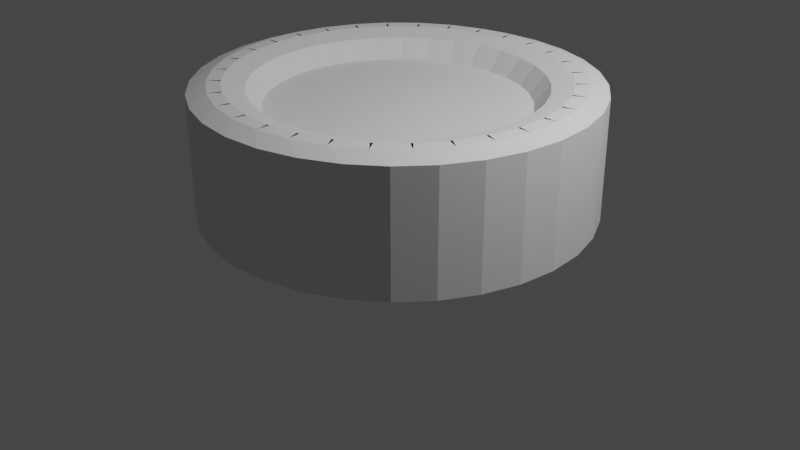 # Source: Monetka.blend  (saved by Blender 3.4.6; exported with 4.5.12 LTS)
import bpy
from mathutils import Matrix  # noqa: F401  (used for matrix-valued properties, if any)

bpy.ops.wm.read_factory_settings(use_empty=True)
scene = bpy.context.scene
scene.name = 'Scene'

# ---- collections
col_collection = bpy.data.collections.new('Collection'); scene.collection.children.link(col_collection)

# ---- world
world_world = bpy.data.worlds.new('World'); scene.world = world_world
world_world.use_nodes = True; world_world.node_tree.nodes.clear()
_N = world_world.node_tree.nodes; _L = world_world.node_tree.links
n0 = _N.new('ShaderNodeOutputWorld'); n0.name = 'World Output'; n0.location = (300, 300)
n1 = _N.new('ShaderNodeBackground'); n1.name = 'Background'; n1.location = (10, 300)
n1.inputs[0].default_value = (0.05088, 0.05088, 0.05088, 1.0)
_L.new(n1.outputs[0], n0.inputs[0])
n0.is_active_output = True
world_world.color = (0.05088, 0.05088, 0.05088)
world_world.use_sun_shadow = False
world_world.sun_shadow_jitter_overblur = 0.0

# ---- cameras
cam_camera = bpy.data.cameras.new('Camera')
cam_camera.clip_end = 100.0
cam_camera.ortho_scale = 7.314

# ---- lights
light_light = bpy.data.lights.new('Light', 'POINT')
light_light.transmission_factor = 0.0
light_light.energy = 1000.0
light_light.shadow_soft_size = 0.1
light_light.shadow_maximum_resolution = 0.006
light_light.use_absolute_resolution = True

# ---- meshes
me_x = bpy.data.meshes.new('Цилиндр')
me_x.from_pydata([(-1.172e-08, 1.308, 1.291), (0.2553, 1.283, 1.291), (0.5007, 1.209, 1.291), (0.7269, 1.088, 1.291), (0.9252, 0.9252, 1.291), (1.088, 0.7269, 1.291), (1.209, 0.5007, 1.291), (1.283, 0.2553, 1.291), (1.308, -1.309e-09, 1.291), (1.283, -0.2553, 1.291), (1.209, -0.5007, 1.291), (1.088, -0.7269, 1.291), (0.9252, -0.9252, 1.291), (0.7269, -1.088, 1.291), (0.5007, -1.209, 1.291), (0.2553, -1.283, 1.291), (-1.172e-08, -1.308, 1.291), (-0.2553, -1.283, 1.291), (-0.5007, -1.209, 1.291), (-0.7269, -1.088, 1.291), (-0.9252, -0.9252, 1.291), (-1.088, -0.7269, 1.291), (-1.209, -0.5007, 1.291), (-1.283, -0.2553, 1.291), (-1.308, -1.309e-09, 1.291), (-1.283, 0.2553, 1.291), (-1.209, 0.5007, 1.291), (-1.088, 0.7269, 1.291), (-0.9252, 0.9252, 1.291), (-0.7269, 1.088, 1.291), (-0.5007, 1.209, 1.291), (-0.2553, 1.283, 1.291), (0.1784, 1.67, 2.009), (-0.1784, 1.67, 2.009), (-1.638e-08, 1.461, 1.837), (0.2849, 1.433, 1.837), (0.5008, 1.603, 2.009), (0.1509, 1.673, 2.009), (0.5589, 1.349, 1.837), (0.8039, 1.475, 2.009), (0.4743, 1.611, 2.009), (0.8115, 1.214, 1.837), (1.076, 1.29, 2.009), (0.7796, 1.488, 2.009), (1.033, 1.033, 1.837), (1.307, 1.055, 2.009), (1.055, 1.307, 2.009), (1.214, 0.8115, 1.837), (1.488, 0.7796, 2.009), (1.29, 1.076, 2.009), (1.349, 0.5589, 1.837), (1.611, 0.4743, 2.009), (1.475, 0.8039, 2.009), (1.433, 0.2849, 1.837), (1.673, 0.1509, 2.009), (1.603, 0.5008, 2.009), (1.461, -1.743e-09, 1.837), (1.67, -0.1784, 2.009), (1.67, 0.1784, 2.009), (1.433, -0.2849, 1.837), (1.603, -0.5008, 2.009), (1.673, -0.1509, 2.009), (1.349, -0.5589, 1.837), (1.475, -0.8039, 2.009), (1.611, -0.4743, 2.009), (1.214, -0.8115, 1.837), (1.29, -1.076, 2.009), (1.488, -0.7796, 2.009), (1.033, -1.033, 1.837), (1.055, -1.307, 2.009), (1.307, -1.055, 2.009), (0.8115, -1.214, 1.837), (0.7796, -1.488, 2.009), (1.076, -1.29, 2.009), (0.5589, -1.349, 1.837), (0.4743, -1.611, 2.009), (0.8039, -1.475, 2.009), (0.2849, -1.433, 1.837), (0.1509, -1.673, 2.009), (0.5008, -1.603, 2.009), (-1.638e-08, -1.461, 1.837), (-0.1784, -1.67, 2.009), (0.1784, -1.67, 2.009), (-0.2849, -1.433, 1.837), (-0.5008, -1.603, 2.009), (-0.1509, -1.673, 2.009), (-0.5589, -1.349, 1.837), (-0.8039, -1.475, 2.009), (-0.4743, -1.611, 2.009), (-0.8115, -1.214, 1.837), (-1.076, -1.29, 2.009), (-0.7796, -1.488, 2.009), (-1.033, -1.033, 1.837), (-1.307, -1.055, 2.009), (-1.055, -1.307, 2.009), (-1.214, -0.8115, 1.837), (-1.488, -0.7796, 2.009), (-1.29, -1.076, 2.009), (-1.349, -0.5589, 1.837), (-1.611, -0.4743, 2.009), (-1.475, -0.8039, 2.009), (-1.433, -0.2849, 1.837), (-1.673, -0.1509, 2.009), (-1.603, -0.5008, 2.009), (-1.461, -1.743e-09, 1.837), (-1.67, 0.1784, 2.009), (-1.67, -0.1784, 2.009), (-1.433, 0.2849, 1.837), (-1.603, 0.5008, 2.009), (-1.673, 0.1509, 2.009), (-1.349, 0.5589, 1.837), (-1.475, 0.8039, 2.009), (-1.611, 0.4743, 2.009), (-1.214, 0.8115, 1.837), (-1.29, 1.076, 2.009), (-1.488, 0.7796, 2.009), (-1.033, 1.033, 1.837), (-1.055, 1.307, 2.009), (-1.307, 1.055, 2.009), (-0.8115, 1.214, 1.837), (-0.7796, 1.488, 2.009), (-1.076, 1.29, 2.009), (-0.5589, 1.349, 1.837), (-0.4743, 1.611, 2.009), (-0.8039, 1.475, 2.009), (-0.2849, 1.433, 1.837), (-0.1509, 1.673, 2.009), (-0.5008, 1.603, 2.009), (0.1786, 1.812, 2.009), (0.5285, 1.743, 2.009), (0.392, 1.971, 1.831), (0.1784, 1.812, 2.009), (-1.222e-08, 2.009, 1.831), (-0.1784, 1.812, 2.009), (0.5288, 1.743, 2.009), (0.8584, 1.606, 2.009), (0.7689, 1.856, 1.831), (0.8586, 1.606, 2.009), (1.155, 1.408, 2.009), (1.116, 1.671, 1.831), (1.155, 1.408, 2.009), (1.408, 1.155, 2.009), (1.421, 1.421, 1.831), (1.408, 1.155, 2.009), (1.606, 0.8586, 2.009), (1.671, 1.116, 1.831), (1.606, 0.8584, 2.009), (1.743, 0.5288, 2.009), (1.856, 0.7689, 1.831), (1.743, 0.5285, 2.009), (1.812, 0.1786, 2.009), (1.971, 0.392, 1.831), (1.812, 0.1784, 2.009), (1.812, -0.1784, 2.009), (2.009, -1.88e-09, 1.831), (1.812, -0.1786, 2.009), (1.743, -0.5285, 2.009), (1.971, -0.392, 1.831), (1.743, -0.5288, 2.009), (1.606, -0.8584, 2.009), (1.856, -0.7689, 1.831), (1.606, -0.8586, 2.009), (1.408, -1.155, 2.009), (1.671, -1.116, 1.831), (1.408, -1.155, 2.009), (1.155, -1.408, 2.009), (1.421, -1.421, 1.831), (1.155, -1.408, 2.009), (0.8586, -1.606, 2.009), (1.116, -1.671, 1.831), (0.8584, -1.606, 2.009), (0.5288, -1.743, 2.009), (0.7689, -1.856, 1.831), (0.5285, -1.743, 2.009), (0.1786, -1.812, 2.009), (0.392, -1.971, 1.831), (0.1784, -1.812, 2.009), (-0.1784, -1.812, 2.009), (-1.222e-08, -2.009, 1.831), (-0.1786, -1.812, 2.009), (-0.5285, -1.743, 2.009), (-0.392, -1.971, 1.831), (-0.5288, -1.743, 2.009), (-0.8584, -1.606, 2.009), (-0.7689, -1.856, 1.831), (-0.8586, -1.606, 2.009), (-1.155, -1.408, 2.009), (-1.116, -1.671, 1.831), (-1.155, -1.408, 2.009), (-1.408, -1.155, 2.009), (-1.421, -1.421, 1.831), (-1.408, -1.155, 2.009), (-1.606, -0.8586, 2.009), (-1.671, -1.116, 1.831), (-1.606, -0.8584, 2.009), (-1.743, -0.5288, 2.009), (-1.856, -0.7689, 1.831), (-1.743, -0.5285, 2.009), (-1.812, -0.1786, 2.009), (-1.971, -0.392, 1.831), (-1.812, -0.1784, 2.009), (-1.812, 0.1784, 2.009), (-2.009, -1.88e-09, 1.831), (-1.812, 0.1786, 2.009), (-1.743, 0.5285, 2.009), (-1.971, 0.392, 1.831), (-1.743, 0.5288, 2.009), (-1.606, 0.8584, 2.009), (-1.856, 0.7689, 1.831), (-1.606, 0.8586, 2.009), (-1.408, 1.155, 2.009), (-1.671, 1.116, 1.831), (-1.408, 1.155, 2.009), (-1.155, 1.408, 2.009), (-1.421, 1.421, 1.831), (-1.155, 1.408, 2.009), (-0.8586, 1.606, 2.009), (-1.116, 1.671, 1.831), (-0.8584, 1.606, 2.009), (-0.5288, 1.743, 2.009), (-0.7689, 1.856, 1.831), (-0.5285, 1.743, 2.009), (-0.1786, 1.812, 2.009), (-0.392, 1.971, 1.831), (-1.676e-08, 1.7, -2.009), (-1.222e-08, 2.009, -1.701), (0.392, 1.971, -1.701), (0.3316, 1.667, -2.009), (0.7689, 1.856, -1.701), (0.6504, 1.57, -2.009), (1.116, 1.671, -1.701), (0.9442, 1.413, -2.009), (1.421, 1.421, -1.701), (1.202, 1.202, -2.009), (1.671, 1.116, -1.701), (1.413, 0.9442, -2.009), (1.856, 0.7689, -1.701), (1.57, 0.6504, -2.009), (1.971, 0.392, -1.701), (1.667, 0.3316, -2.009), (2.009, -1.88e-09, -1.701), (1.7, -1.863e-09, -2.009), (1.971, -0.392, -1.701), (1.667, -0.3316, -2.009), (1.856, -0.7689, -1.701), (1.57, -0.6504, -2.009), (1.671, -1.116, -1.701), (1.413, -0.9442, -2.009), (1.421, -1.421, -1.701), (1.202, -1.202, -2.009), (1.116, -1.671, -1.701), (0.9442, -1.413, -2.009), (0.7689, -1.856, -1.701), (0.6504, -1.57, -2.009), (0.392, -1.971, -1.701), (0.3316, -1.667, -2.009), (-1.222e-08, -2.009, -1.701), (-2.049e-08, -1.7, -2.009), (-0.392, -1.971, -1.701), (-0.3316, -1.667, -2.009), (-0.7689, -1.856, -1.701), (-0.6504, -1.57, -2.009), (-1.116, -1.671, -1.701), (-0.9442, -1.413, -2.009), (-1.421, -1.421, -1.701), (-1.202, -1.202, -2.009), (-1.671, -1.116, -1.701), (-1.413, -0.9442, -2.009), (-1.856, -0.7689, -1.701), (-1.57, -0.6504, -2.009), (-1.971, -0.392, -1.701), (-1.667, -0.3316, -2.009), (-2.009, -1.88e-09, -1.701), (-1.7, -1.863e-09, -2.009), (-1.971, 0.392, -1.701), (-1.667, 0.3316, -2.009), (-1.856, 0.7689, -1.701), (-1.57, 0.6504, -2.009), (-1.671, 1.116, -1.701), (-1.413, 0.9442, -2.009), (-1.421, 1.421, -1.701), (-1.202, 1.202, -2.009), (-1.116, 1.671, -1.701), (-0.9442, 1.413, -2.009), (-0.7689, 1.856, -1.701), (-0.6504, 1.57, -2.009), (-0.392, 1.971, -1.701), (-0.3316, 1.667, -2.009)], [], [(228, 136, 139, 230), (226, 130, 136, 228), (232, 142, 145, 234), (234, 145, 148, 236), (236, 148, 151, 238), (238, 151, 154, 240), (240, 154, 157, 242), (242, 157, 160, 244), (244, 160, 163, 246), (246, 163, 166, 248), (248, 166, 169, 250), (250, 169, 172, 252), (252, 172, 175, 254), (254, 175, 178, 256), (256, 178, 181, 258), (258, 181, 184, 260), (260, 184, 187, 262), (262, 187, 190, 264), (264, 190, 193, 266), (266, 193, 196, 268), (268, 196, 199, 270), (270, 199, 202, 272), (272, 202, 205, 274), (274, 205, 208, 276), (276, 208, 211, 278), (278, 211, 214, 280), (280, 214, 217, 282), (282, 217, 220, 284), (284, 220, 223, 286), (50, 47, 5, 6), (230, 139, 142, 232), (286, 223, 132, 225), (34, 125, 31, 0), (41, 38, 2, 3), (44, 41, 3, 4), (45, 49, 143, 141), (47, 44, 4, 5), (53, 50, 6, 7), (56, 53, 7, 8), (59, 56, 8, 9), (62, 59, 9, 10), (65, 62, 10, 11), (68, 65, 11, 12), (71, 68, 12, 13), (74, 71, 13, 14), (77, 74, 14, 15), (80, 77, 15, 16), (83, 80, 16, 17), (86, 83, 17, 18), (89, 86, 18, 19), (92, 89, 19, 20), (95, 92, 20, 21), (98, 95, 21, 22), (101, 98, 22, 23), (104, 101, 23, 24), (107, 104, 24, 25), (110, 107, 25, 26), (113, 110, 26, 27), (116, 113, 27, 28), (119, 116, 28, 29), (122, 119, 29, 30), (125, 122, 30, 31), (224, 227, 229, 231, 233, 235, 237, 239, 241, 243, 245, 247, 249, 251, 253, 255, 257, 259, 261, 263, 265, 267, 269, 271, 273, 275, 277, 279, 281, 283, 285, 287), (38, 35, 1, 2), (1, 0, 31, 30, 29, 28, 27, 26, 25, 24, 23, 22, 21, 20, 19, 18, 17, 16, 15, 14, 13, 12, 11, 10, 9, 8, 7, 6, 5, 4, 3, 2), (126, 33, 133, 222), (87, 91, 185, 183), (48, 52, 146, 144), (90, 94, 188, 186), (51, 55, 149, 147), (93, 97, 191, 189), (54, 58, 152, 150), (96, 100, 194, 192), (57, 61, 155, 153), (99, 103, 197, 195), (60, 64, 158, 156), (102, 106, 200, 198), (63, 67, 161, 159), (105, 109, 203, 201), (66, 70, 164, 162), (108, 112, 206, 204), (69, 73, 167, 165), (111, 115, 209, 207), (72, 76, 170, 168), (32, 37, 128, 131), (114, 118, 212, 210), (75, 79, 173, 171), (36, 40, 134, 129), (117, 121, 215, 213), (78, 82, 176, 174), (39, 43, 137, 135), (120, 124, 218, 216), (81, 85, 179, 177), (42, 46, 140, 138), (123, 127, 221, 219), (84, 88, 182, 180), (32, 33, 34), (35, 36, 37), (38, 39, 40), (41, 42, 43), (44, 45, 46), (47, 48, 49), (50, 51, 52), (53, 54, 55), (56, 57, 58), (59, 60, 61), (62, 63, 64), (65, 66, 67), (68, 69, 70), (71, 72, 73), (74, 75, 76), (77, 78, 79), (80, 81, 82), (83, 84, 85), (86, 87, 88), (89, 90, 91), (92, 93, 94), (95, 96, 97), (98, 99, 100), (101, 102, 103), (104, 105, 106), (107, 108, 109), (110, 111, 112), (113, 114, 115), (116, 117, 118), (119, 120, 121), (122, 123, 124), (125, 126, 127), (128, 129, 130), (131, 132, 133), (134, 135, 136), (137, 138, 139), (140, 141, 142), (143, 144, 145), (146, 147, 148), (149, 150, 151), (152, 153, 154), (155, 156, 157), (158, 159, 160), (161, 162, 163), (164, 165, 166), (167, 168, 169), (170, 171, 172), (173, 174, 175), (176, 177, 178), (179, 180, 181), (182, 183, 184), (185, 186, 187), (188, 189, 190), (191, 192, 193), (194, 195, 196), (197, 198, 199), (200, 201, 202), (203, 204, 205), (206, 207, 208), (209, 210, 211), (212, 213, 214), (215, 216, 217), (218, 219, 220), (221, 222, 223), (130, 132, 131, 128), (136, 130, 129, 134), (139, 136, 135, 137), (142, 139, 138, 140), (145, 142, 141, 143), (148, 145, 144, 146), (151, 148, 147, 149), (154, 151, 150, 152), (157, 154, 153, 155), (160, 157, 156, 158), (163, 160, 159, 161), (166, 163, 162, 164), (169, 166, 165, 167), (172, 169, 168, 170), (175, 172, 171, 173), (178, 175, 174, 176), (181, 178, 177, 179), (184, 181, 180, 182), (187, 184, 183, 185), (190, 187, 186, 188), (193, 190, 189, 191), (196, 193, 192, 194), (199, 196, 195, 197), (202, 199, 198, 200), (205, 202, 201, 203), (208, 205, 204, 206), (211, 208, 207, 209), (214, 211, 210, 212), (217, 214, 213, 215), (220, 217, 216, 218), (223, 220, 219, 221), (132, 223, 222, 133), (37, 32, 34, 35), (40, 36, 35, 38), (43, 39, 38, 41), (46, 42, 41, 44), (49, 45, 44, 47), (52, 48, 47, 50), (55, 51, 50, 53), (58, 54, 53, 56), (61, 57, 56, 59), (64, 60, 59, 62), (67, 63, 62, 65), (70, 66, 65, 68), (73, 69, 68, 71), (76, 72, 71, 74), (79, 75, 74, 77), (82, 78, 77, 80), (85, 81, 80, 83), (88, 84, 83, 86), (91, 87, 86, 89), (94, 90, 89, 92), (97, 93, 92, 95), (100, 96, 95, 98), (103, 99, 98, 101), (106, 102, 101, 104), (109, 105, 104, 107), (112, 108, 107, 110), (115, 111, 110, 113), (118, 114, 113, 116), (121, 117, 116, 119), (124, 120, 119, 122), (127, 123, 122, 125), (33, 126, 125, 34), (133, 33, 32, 131), (36, 129, 128, 37), (39, 135, 134, 40), (42, 138, 137, 43), (45, 141, 140, 46), (48, 144, 143, 49), (51, 147, 146, 52), (54, 150, 149, 55), (57, 153, 152, 58), (60, 156, 155, 61), (63, 159, 158, 64), (66, 162, 161, 67), (69, 165, 164, 70), (72, 168, 167, 73), (75, 171, 170, 76), (78, 174, 173, 79), (81, 177, 176, 82), (84, 180, 179, 85), (87, 183, 182, 88), (90, 186, 185, 91), (93, 189, 188, 94), (96, 192, 191, 97), (99, 195, 194, 100), (102, 198, 197, 103), (105, 201, 200, 106), (108, 204, 203, 109), (111, 207, 206, 112), (114, 210, 209, 115), (117, 213, 212, 118), (120, 216, 215, 121), (123, 219, 218, 124), (126, 222, 221, 127), (35, 34, 0, 1), (225, 226, 227, 224), (226, 228, 229, 227), (228, 230, 231, 229), (230, 232, 233, 231), (232, 234, 235, 233), (234, 236, 237, 235), (236, 238, 239, 237), (238, 240, 241, 239), (240, 242, 243, 241), (242, 244, 245, 243), (244, 246, 247, 245), (246, 248, 249, 247), (248, 250, 251, 249), (250, 252, 253, 251), (252, 254, 255, 253), (254, 256, 257, 255), (256, 258, 259, 257), (258, 260, 261, 259), (260, 262, 263, 261), (262, 264, 265, 263), (264, 266, 267, 265), (266, 268, 269, 267), (268, 270, 271, 269), (270, 272, 273, 271), (272, 274, 275, 273), (274, 276, 277, 275), (276, 278, 279, 277), (278, 280, 281, 279), (280, 282, 283, 281), (282, 284, 285, 283), (284, 286, 287, 285), (286, 225, 224, 287), (225, 132, 130, 226)])
_uv = me_x.uv_layers.new(name='UVКарта')
_uv.uv.foreach_set('vector', [0.9375, 0.5383, 0.9375, 0.9778, 0.9062, 0.9778, 0.9062, 0.5383, 0.9688, 0.5383, 0.9688, 0.9778, 0.9375, 0.9778, 0.9375, 0.5383, 0.875, 0.5383, 0.875, 0.9778, 0.8438, 0.9778, 0.8438, 0.5383, 0.8438, 0.5383, 0.8438, 0.9778, 0.8125, 0.9778, 0.8125, 0.5383, 0.8125, 0.5383, 0.8125, 0.9778, 0.7812, 0.9778, 0.7812, 0.5383, 0.7812, 0.5383, 0.7812, 0.9778, 0.75, 0.9778, 0.75, 0.5383, 0.75, 0.5383, 0.75, 0.9778, 0.7188, 0.9778, 0.7188, 0.5383, 0.7188, 0.5383, 0.7188, 0.9778, 0.6875, 0.9778, 0.6875, 0.5383, 0.6875, 0.5383, 0.6875, 0.9778, 0.6562, 0.9778, 0.6562, 0.5383, 0.6562, 0.5383, 0.6562, 0.9778, 0.625, 0.9778, 0.625, 0.5383, 0.625, 0.5383, 0.625, 0.9778, 0.5938, 0.9778, 0.5938, 0.5383, 0.5938, 0.5383, 0.5938, 0.9778, 0.5625, 0.9778, 0.5625, 0.5383, 0.5625, 0.5383, 0.5625, 0.9778, 0.5312, 0.9778, 0.5312, 0.5383, 0.5312, 0.5383, 0.5312, 0.9778, 0.5, 0.9778, 0.5, 0.5383, 0.5, 0.5383, 0.5, 0.9778, 0.4688, 0.9778, 0.4688, 0.5383, 0.4687, 0.5383, 0.4688, 0.9778, 0.4375, 0.9778, 0.4375, 0.5383, 0.4375, 0.5383, 0.4375, 0.9778, 0.4062, 0.9778, 0.4062, 0.5383, 0.4062, 0.5383, 0.4062, 0.9778, 0.375, 0.9778, 0.375, 0.5383, 0.375, 0.5383, 0.375, 0.9778, 0.3438, 0.9778, 0.3438, 0.5383, 0.3438, 0.5383, 0.3438, 0.9778, 0.3125, 0.9778, 0.3125, 0.5383, 0.3125, 0.5383, 0.3125, 0.9778, 0.2812, 0.9778, 0.2812, 0.5383, 0.2812, 0.5383, 0.2812, 0.9778, 0.25, 0.9778, 0.25, 0.5383, 0.25, 0.5383, 0.25, 0.9778, 0.2188, 0.9778, 0.2188, 0.5383, 0.2187, 0.5383, 0.2188, 0.9778, 0.1875, 0.9778, 0.1875, 0.5383, 0.1875, 0.5383, 0.1875, 0.9778, 0.1562, 0.9778, 0.1562, 0.5383, 0.1562, 0.5383, 0.1562, 0.9778, 0.125, 0.9778, 0.125, 0.5383, 0.125, 0.5383, 0.125, 0.9778, 0.09375, 0.9778, 0.09375, 0.5383, 0.09375, 0.5383, 0.09375, 0.9778, 0.0625, 0.9778, 0.0625, 0.5383, 0.0625, 0.5383, 0.0625, 0.9778, 0.03125, 0.9778, 0.03125, 0.5383, 0.4165, 0.319, 0.3998, 0.3501, 0.3998, 0.3501, 0.4165, 0.319, 0.9062, 0.5383, 0.9062, 0.9778, 0.875, 0.9778, 0.875, 0.5383, 0.03125, 0.5383, 0.03125, 0.9778, 0.0, 0.9778, 0.0, 0.5383, 0.25, 0.4302, 0.2148, 0.4267, 0.2148, 0.4267, 0.25, 0.4302, 0.3501, 0.3998, 0.319, 0.4165, 0.319, 0.4165, 0.3501, 0.3998, 0.3774, 0.3774, 0.3501, 0.3998, 0.3501, 0.3998, 0.3774, 0.3774, 0.4061, 0.376, 0.404, 0.3786, 0.4182, 0.388, 0.4181, 0.388, 0.3998, 0.3501, 0.3774, 0.3774, 0.3774, 0.3774, 0.3998, 0.3501, 0.4267, 0.2852, 0.4165, 0.319, 0.4165, 0.319, 0.4267, 0.2852, 0.4302, 0.25, 0.4267, 0.2852, 0.4267, 0.2852, 0.4302, 0.25, 0.4267, 0.2148, 0.4302, 0.25, 0.4302, 0.25, 0.4267, 0.2148, 0.4165, 0.181, 0.4267, 0.2148, 0.4267, 0.2148, 0.4165, 0.181, 0.3998, 0.1499, 0.4165, 0.181, 0.4165, 0.181, 0.3998, 0.1499, 0.3774, 0.1226, 0.3998, 0.1499, 0.3998, 0.1499, 0.3774, 0.1226, 0.3501, 0.1002, 0.3774, 0.1226, 0.3774, 0.1226, 0.3501, 0.1002, 0.319, 0.08352, 0.3501, 0.1002, 0.3501, 0.1002, 0.319, 0.08352, 0.2852, 0.07327, 0.319, 0.08352, 0.319, 0.08352, 0.2852, 0.07327, 0.25, 0.06981, 0.2852, 0.07327, 0.2852, 0.07327, 0.25, 0.06981, 0.2148, 0.07327, 0.25, 0.06981, 0.25, 0.06981, 0.2148, 0.07327, 0.181, 0.08352, 0.2148, 0.07327, 0.2148, 0.07327, 0.181, 0.08352, 0.1499, 0.1002, 0.181, 0.08352, 0.181, 0.08352, 0.1499, 0.1002, 0.1226, 0.1226, 0.1499, 0.1002, 0.1499, 0.1002, 0.1226, 0.1226, 0.1002, 0.1499, 0.1226, 0.1226, 0.1226, 0.1226, 0.1002, 0.1499, 0.08352, 0.181, 0.1002, 0.1499, 0.1002, 0.1499, 0.08352, 0.181, 0.07327, 0.2148, 0.08352, 0.181, 0.08352, 0.181, 0.07327, 0.2148, 0.06981, 0.25, 0.07327, 0.2148, 0.07327, 0.2148, 0.06981, 0.25, 0.07327, 0.2852, 0.06981, 0.25, 0.06981, 0.25, 0.07327, 0.2852, 0.08352, 0.319, 0.07327, 0.2852, 0.07327, 0.2852, 0.08352, 0.319, 0.1002, 0.3501, 0.08352, 0.319, 0.08352, 0.319, 0.1002, 0.3501, 0.1226, 0.3774, 0.1002, 0.3501, 0.1002, 0.3501, 0.1226, 0.3774, 0.1499, 0.3998, 0.1226, 0.3774, 0.1226, 0.3774, 0.1499, 0.3998, 0.181, 0.4165, 0.1499, 0.3998, 0.1499, 0.3998, 0.181, 0.4165, 0.2148, 0.4267, 0.181, 0.4165, 0.181, 0.4165, 0.2148, 0.4267, 0.75, 0.453, 0.7896, 0.4491, 0.8277, 0.4376, 0.8628, 0.4188, 0.8935, 0.3935, 0.9188, 0.3628, 0.9376, 0.3277, 0.9491, 0.2896, 0.953, 0.25, 0.9491, 0.2104, 0.9376, 0.1723, 0.9188, 0.1372, 0.8935, 0.1065, 0.8628, 0.0812, 0.8277, 0.06244, 0.7896, 0.05089, 0.75, 0.04699, 0.7104, 0.05089, 0.6723, 0.06244, 0.6372, 0.0812, 0.6065, 0.1065, 0.5812, 0.1372, 0.5624, 0.1723, 0.5509, 0.2104, 0.547, 0.25, 0.5509, 0.2896, 0.5624, 0.3277, 0.5812, 0.3628, 0.6065, 0.3935, 0.6372, 0.4188, 0.6723, 0.4376, 0.7104, 0.4491, 0.319, 0.4165, 0.2852, 0.4267, 0.2852, 0.4267, 0.319, 0.4165, 0.2852, 0.4267, 0.25, 0.4302, 0.2148, 0.4267, 0.181, 0.4165, 0.1499, 0.3998, 0.1226, 0.3774, 0.1002, 0.3501, 0.08352, 0.319, 0.07327, 0.2852, 0.06981, 0.25, 0.07327, 0.2148, 0.08352, 0.181, 0.1002, 0.1499, 0.1226, 0.1226, 0.1499, 0.1002, 0.181, 0.08352, 0.2148, 0.07327, 0.25, 0.06981, 0.2852, 0.07327, 0.319, 0.08352, 0.3501, 0.1002, 0.3774, 0.1226, 0.3998, 0.1499, 0.4165, 0.181, 0.4267, 0.2148, 0.4302, 0.25, 0.4267, 0.2852, 0.4165, 0.319, 0.3998, 0.3501, 0.3774, 0.3774, 0.3501, 0.3998, 0.319, 0.4165, 0.232, 0.4498, 0.2287, 0.4495, 0.2287, 0.4665, 0.2287, 0.4665, 0.154, 0.07384, 0.1569, 0.07228, 0.1474, 0.05816, 0.1475, 0.05814, 0.4277, 0.3431, 0.4262, 0.346, 0.4419, 0.3525, 0.4418, 0.3526, 0.1214, 0.09596, 0.124, 0.09386, 0.112, 0.08185, 0.112, 0.08183, 0.4425, 0.3067, 0.4415, 0.3098, 0.4582, 0.3131, 0.4582, 0.3132, 0.09386, 0.124, 0.09596, 0.1214, 0.08183, 0.112, 0.08185, 0.112, 0.4498, 0.268, 0.4495, 0.2713, 0.4665, 0.2713, 0.4665, 0.2713, 0.07228, 0.1569, 0.07384, 0.154, 0.05814, 0.1475, 0.05816, 0.1474, 0.4495, 0.2287, 0.4498, 0.232, 0.4665, 0.2287, 0.4665, 0.2287, 0.05753, 0.1933, 0.05849, 0.1902, 0.04183, 0.1869, 0.04183, 0.1868, 0.4415, 0.1902, 0.4425, 0.1933, 0.4582, 0.1868, 0.4582, 0.1869, 0.05017, 0.232, 0.05049, 0.2287, 0.03351, 0.2287, 0.03351, 0.2287, 0.4262, 0.154, 0.4277, 0.1569, 0.4418, 0.1474, 0.4419, 0.1475, 0.05049, 0.2713, 0.05017, 0.268, 0.03351, 0.2713, 0.03351, 0.2713, 0.404, 0.1214, 0.4061, 0.124, 0.4181, 0.112, 0.4182, 0.112, 0.05849, 0.3098, 0.05753, 0.3067, 0.04183, 0.3132, 0.04183, 0.3131, 0.376, 0.09386, 0.3786, 0.09596, 0.388, 0.08183, 0.388, 0.08185, 0.07384, 0.346, 0.07228, 0.3431, 0.05816, 0.3526, 0.05814, 0.3525, 0.3431, 0.07228, 0.346, 0.07384, 0.3525, 0.05814, 0.3526, 0.05816, 0.2713, 0.4495, 0.268, 0.4498, 0.2713, 0.4665, 0.2713, 0.4665, 0.09596, 0.3786, 0.09386, 0.376, 0.08185, 0.388, 0.08183, 0.388, 0.3067, 0.05753, 0.3098, 0.05849, 0.3131, 0.04183, 0.3132, 0.04183, 0.3098, 0.4415, 0.3067, 0.4425, 0.3132, 0.4582, 0.3131, 0.4582, 0.124, 0.4061, 0.1214, 0.404, 0.112, 0.4182, 0.112, 0.4181, 0.268, 0.05017, 0.2713, 0.05049, 0.2713, 0.03351, 0.2713, 0.03351, 0.346, 0.4262, 0.3431, 0.4277, 0.3526, 0.4418, 0.3525, 0.4419, 0.1569, 0.4277, 0.154, 0.4262, 0.1475, 0.4419, 0.1474, 0.4418, 0.2287, 0.05049, 0.232, 0.05017, 0.2287, 0.03351, 0.2287, 0.03351, 0.3786, 0.404, 0.376, 0.4061, 0.388, 0.4181, 0.388, 0.4182, 0.1933, 0.4425, 0.1902, 0.4415, 0.1869, 0.4582, 0.1868, 0.4582, 0.1902, 0.05849, 0.1933, 0.05753, 0.1868, 0.04183, 0.1869, 0.04183, 0.2713, 0.4495, 0.2287, 0.4495, 0.25, 0.4302, 0.2852, 0.4267, 0.3098, 0.4415, 0.268, 0.4498, 0.319, 0.4165, 0.346, 0.4262, 0.3067, 0.4425, 0.3501, 0.3998, 0.3786, 0.404, 0.3431, 0.4277, 0.3774, 0.3774, 0.4061, 0.376, 0.376, 0.4061, 0.3998, 0.3501, 0.4277, 0.3431, 0.404, 0.3786, 0.4165, 0.319, 0.4425, 0.3067, 0.4262, 0.346, 0.4267, 0.2852, 0.4498, 0.268, 0.4415, 0.3098, 0.4302, 0.25, 0.4495, 0.2287, 0.4495, 0.2713, 0.4267, 0.2148, 0.4415, 0.1902, 0.4498, 0.232, 0.4165, 0.181, 0.4262, 0.154, 0.4425, 0.1933, 0.3998, 0.1499, 0.404, 0.1214, 0.4277, 0.1569, 0.3774, 0.1226, 0.376, 0.09386, 0.4061, 0.124, 0.3501, 0.1002, 0.3431, 0.07228, 0.3786, 0.09596, 0.319, 0.08352, 0.3067, 0.05753, 0.346, 0.07384, 0.2852, 0.07327, 0.268, 0.05017, 0.3098, 0.05849, 0.25, 0.06981, 0.2287, 0.05049, 0.2713, 0.05049, 0.2148, 0.07327, 0.1902, 0.05849, 0.232, 0.05017, 0.181, 0.08352, 0.154, 0.07384, 0.1933, 0.05753, 0.1499, 0.1002, 0.1214, 0.09596, 0.1569, 0.07228, 0.1226, 0.1226, 0.09386, 0.124, 0.124, 0.09386, 0.1002, 0.1499, 0.07228, 0.1569, 0.09596, 0.1214, 0.08352, 0.181, 0.05753, 0.1933, 0.07384, 0.154, 0.07327, 0.2148, 0.05017, 0.232, 0.05849, 0.1902, 0.06981, 0.25, 0.05049, 0.2713, 0.05049, 0.2287, 0.07327, 0.2852, 0.05849, 0.3098, 0.05017, 0.268, 0.08352, 0.319, 0.07384, 0.346, 0.05753, 0.3067, 0.1002, 0.3501, 0.09596, 0.3786, 0.07228, 0.3431, 0.1226, 0.3774, 0.124, 0.4061, 0.09386, 0.376, 0.1499, 0.3998, 0.1569, 0.4277, 0.1214, 0.404, 0.181, 0.4165, 0.1933, 0.4425, 0.154, 0.4262, 0.2148, 0.4267, 0.232, 0.4498, 0.1902, 0.4415, 0.2713, 0.4665, 0.2922, 0.4623, 0.2968, 0.4854, 0.25, 0.4665, 0.25, 0.49, 0.2287, 0.4665, 0.3132, 0.4582, 0.3328, 0.45, 0.3418, 0.4717, 0.3526, 0.4418, 0.3703, 0.43, 0.3833, 0.4496, 0.388, 0.4181, 0.4031, 0.4031, 0.4197, 0.4197, 0.4182, 0.388, 0.43, 0.3703, 0.4496, 0.3833, 0.4419, 0.3525, 0.45, 0.3328, 0.4717, 0.3418, 0.4582, 0.3131, 0.4623, 0.2922, 0.4854, 0.2968, 0.4665, 0.25, 0.4665, 0.2287, 0.49, 0.25, 0.4623, 0.2078, 0.4582, 0.1869, 0.4854, 0.2032, 0.45, 0.1672, 0.4419, 0.1475, 0.4717, 0.1582, 0.43, 0.1297, 0.4182, 0.112, 0.4496, 0.1167, 0.4031, 0.09692, 0.388, 0.08185, 0.4197, 0.08029, 0.3703, 0.06999, 0.3526, 0.05816, 0.3833, 0.05045, 0.3328, 0.04999, 0.3132, 0.04183, 0.3418, 0.02827, 0.2922, 0.03767, 0.2713, 0.03351, 0.2968, 0.01461, 0.25, 0.03351, 0.2287, 0.03351, 0.25, 0.01, 0.2078, 0.03767, 0.1869, 0.04183, 0.2032, 0.01461, 0.1672, 0.04999, 0.1475, 0.05814, 0.1582, 0.02827, 0.1297, 0.06999, 0.112, 0.08183, 0.1167, 0.05045, 0.09692, 0.09692, 0.08185, 0.112, 0.08029, 0.08029, 0.06999, 0.1297, 0.05816, 0.1474, 0.05045, 0.1167, 0.04999, 0.1672, 0.04183, 0.1868, 0.02827, 0.1582, 0.03767, 0.2078, 0.03351, 0.2287, 0.01461, 0.2032, 0.03351, 0.2287, 0.03351, 0.25, 0.01, 0.25, 0.03351, 0.2713, 0.03767, 0.2922, 0.01461, 0.2968, 0.04183, 0.3132, 0.04999, 0.3328, 0.02827, 0.3418, 0.05816, 0.3526, 0.06999, 0.3703, 0.05045, 0.3833, 0.08185, 0.388, 0.09692, 0.4031, 0.08029, 0.4197, 0.112, 0.4182, 0.1297, 0.43, 0.1167, 0.4496, 0.1475, 0.4419, 0.1672, 0.45, 0.1582, 0.4717, 0.1869, 0.4582, 0.2078, 0.4623, 0.2032, 0.4854, 0.2968, 0.4854, 0.25, 0.49, 0.2713, 0.4665, 0.2713, 0.4665, 0.3418, 0.4717, 0.2968, 0.4854, 0.3131, 0.4582, 0.3132, 0.4582, 0.3833, 0.4496, 0.3418, 0.4717, 0.3525, 0.4419, 0.3526, 0.4418, 0.4197, 0.4197, 0.3833, 0.4496, 0.388, 0.4182, 0.388, 0.4181, 0.4496, 0.3833, 0.4197, 0.4197, 0.4181, 0.388, 0.4182, 0.388, 0.4717, 0.3418, 0.4496, 0.3833, 0.4418, 0.3526, 0.4419, 0.3525, 0.4854, 0.2968, 0.4717, 0.3418, 0.4582, 0.3132, 0.4582, 0.3131, 0.49, 0.25, 0.4854, 0.2968, 0.4665, 0.2713, 0.4665, 0.2713, 0.4854, 0.2032, 0.49, 0.25, 0.4665, 0.2287, 0.4665, 0.2287, 0.4717, 0.1582, 0.4854, 0.2032, 0.4582, 0.1869, 0.4582, 0.1868, 0.4496, 0.1167, 0.4717, 0.1582, 0.4419, 0.1475, 0.4418, 0.1474, 0.4197, 0.08029, 0.4496, 0.1167, 0.4182, 0.112, 0.4181, 0.112, 0.3833, 0.05045, 0.4197, 0.08029, 0.388, 0.08185, 0.388, 0.08183, 0.3418, 0.02827, 0.3833, 0.05045, 0.3526, 0.05816, 0.3525, 0.05814, 0.2968, 0.01461, 0.3418, 0.02827, 0.3132, 0.04183, 0.3131, 0.04183, 0.25, 0.01, 0.2968, 0.01461, 0.2713, 0.03351, 0.2713, 0.03351, 0.2032, 0.01461, 0.25, 0.01, 0.2287, 0.03351, 0.2287, 0.03351, 0.1582, 0.02827, 0.2032, 0.01461, 0.1869, 0.04183, 0.1868, 0.04183, 0.1167, 0.05045, 0.1582, 0.02827, 0.1475, 0.05814, 0.1474, 0.05816, 0.08029, 0.08029, 0.1167, 0.05045, 0.112, 0.08183, 0.112, 0.08185, 0.05045, 0.1167, 0.08029, 0.08029, 0.08185, 0.112, 0.08183, 0.112, 0.02827, 0.1582, 0.05045, 0.1167, 0.05816, 0.1474, 0.05814, 0.1475, 0.01461, 0.2032, 0.02827, 0.1582, 0.04183, 0.1868, 0.04183, 0.1869, 0.01, 0.25, 0.01461, 0.2032, 0.03351, 0.2287, 0.03351, 0.2287, 0.01461, 0.2968, 0.01, 0.25, 0.03351, 0.2713, 0.03351, 0.2713, 0.02827, 0.3418, 0.01461, 0.2968, 0.04183, 0.3131, 0.04183, 0.3132, 0.05045, 0.3833, 0.02827, 0.3418, 0.05814, 0.3525, 0.05816, 0.3526, 0.08029, 0.4197, 0.05045, 0.3833, 0.08183, 0.388, 0.08185, 0.388, 0.1167, 0.4496, 0.08029, 0.4197, 0.112, 0.4181, 0.112, 0.4182, 0.1582, 0.4717, 0.1167, 0.4496, 0.1474, 0.4418, 0.1475, 0.4419, 0.2032, 0.4854, 0.1582, 0.4717, 0.1868, 0.4582, 0.1869, 0.4582, 0.25, 0.49, 0.2032, 0.4854, 0.2287, 0.4665, 0.2287, 0.4665, 0.268, 0.4498, 0.2713, 0.4495, 0.25, 0.4302, 0.2852, 0.4267, 0.3067, 0.4425, 0.3098, 0.4415, 0.2852, 0.4267, 0.319, 0.4165, 0.3431, 0.4277, 0.346, 0.4262, 0.319, 0.4165, 0.3501, 0.3998, 0.376, 0.4061, 0.3786, 0.404, 0.3501, 0.3998, 0.3774, 0.3774, 0.404, 0.3786, 0.4061, 0.376, 0.3774, 0.3774, 0.3998, 0.3501, 0.4262, 0.346, 0.4277, 0.3431, 0.3998, 0.3501, 0.4165, 0.319, 0.4415, 0.3098, 0.4425, 0.3067, 0.4165, 0.319, 0.4267, 0.2852, 0.4495, 0.2713, 0.4498, 0.268, 0.4267, 0.2852, 0.4302, 0.25, 0.4498, 0.232, 0.4495, 0.2287, 0.4302, 0.25, 0.4267, 0.2148, 0.4425, 0.1933, 0.4415, 0.1902, 0.4267, 0.2148, 0.4165, 0.181, 0.4277, 0.1569, 0.4262, 0.154, 0.4165, 0.181, 0.3998, 0.1499, 0.4061, 0.124, 0.404, 0.1214, 0.3998, 0.1499, 0.3774, 0.1226, 0.3786, 0.09596, 0.376, 0.09386, 0.3774, 0.1226, 0.3501, 0.1002, 0.346, 0.07384, 0.3431, 0.07228, 0.3501, 0.1002, 0.319, 0.08352, 0.3098, 0.05849, 0.3067, 0.05753, 0.319, 0.08352, 0.2852, 0.07327, 0.2713, 0.05049, 0.268, 0.05017, 0.2852, 0.07327, 0.25, 0.06981, 0.232, 0.05017, 0.2287, 0.05049, 0.25, 0.06981, 0.2148, 0.07327, 0.1933, 0.05753, 0.1902, 0.05849, 0.2148, 0.07327, 0.181, 0.08352, 0.1569, 0.07228, 0.154, 0.07384, 0.181, 0.08352, 0.1499, 0.1002, 0.124, 0.09386, 0.1214, 0.09596, 0.1499, 0.1002, 0.1226, 0.1226, 0.09596, 0.1214, 0.09386, 0.124, 0.1226, 0.1226, 0.1002, 0.1499, 0.07384, 0.154, 0.07228, 0.1569, 0.1002, 0.1499, 0.08352, 0.181, 0.05849, 0.1902, 0.05753, 0.1933, 0.08352, 0.181, 0.07327, 0.2148, 0.05049, 0.2287, 0.05017, 0.232, 0.07327, 0.2148, 0.06981, 0.25, 0.05017, 0.268, 0.05049, 0.2713, 0.06981, 0.25, 0.07327, 0.2852, 0.05753, 0.3067, 0.05849, 0.3098, 0.07327, 0.2852, 0.08352, 0.319, 0.07228, 0.3431, 0.07384, 0.346, 0.08352, 0.319, 0.1002, 0.3501, 0.09386, 0.376, 0.09596, 0.3786, 0.1002, 0.3501, 0.1226, 0.3774, 0.1214, 0.404, 0.124, 0.4061, 0.1226, 0.3774, 0.1499, 0.3998, 0.154, 0.4262, 0.1569, 0.4277, 0.1499, 0.3998, 0.181, 0.4165, 0.1902, 0.4415, 0.1933, 0.4425, 0.181, 0.4165, 0.2148, 0.4267, 0.2287, 0.4495, 0.232, 0.4498, 0.2148, 0.4267, 0.25, 0.4302, 0.2287, 0.4665, 0.2287, 0.4495, 0.2713, 0.4495, 0.2713, 0.4665, 0.3098, 0.4415, 0.3131, 0.4582, 0.2713, 0.4665, 0.268, 0.4498, 0.346, 0.4262, 0.3525, 0.4419, 0.3132, 0.4582, 0.3067, 0.4425, 0.3786, 0.404, 0.388, 0.4182, 0.3526, 0.4418, 0.3431, 0.4277, 0.4061, 0.376, 0.4181, 0.388, 0.388, 0.4181, 0.376, 0.4061, 0.4277, 0.3431, 0.4418, 0.3526, 0.4182, 0.388, 0.404, 0.3786, 0.4425, 0.3067, 0.4582, 0.3132, 0.4419, 0.3525, 0.4262, 0.346, 0.4498, 0.268, 0.4665, 0.2713, 0.4582, 0.3131, 0.4415, 0.3098, 0.4495, 0.2287, 0.4665, 0.2287, 0.4665, 0.2713, 0.4495, 0.2713, 0.4415, 0.1902, 0.4582, 0.1869, 0.4665, 0.2287, 0.4498, 0.232, 0.4262, 0.154, 0.4419, 0.1475, 0.4582, 0.1868, 0.4425, 0.1933, 0.404, 0.1214, 0.4182, 0.112, 0.4418, 0.1474, 0.4277, 0.1569, 0.376, 0.09386, 0.388, 0.08185, 0.4181, 0.112, 0.4061, 0.124, 0.3431, 0.07228, 0.3526, 0.05816, 0.388, 0.08183, 0.3786, 0.09596, 0.3067, 0.05753, 0.3132, 0.04183, 0.3525, 0.05814, 0.346, 0.07384, 0.268, 0.05017, 0.2713, 0.03351, 0.3131, 0.04183, 0.3098, 0.05849, 0.2287, 0.05049, 0.2287, 0.03351, 0.2713, 0.03351, 0.2713, 0.05049, 0.1902, 0.05849, 0.1869, 0.04183, 0.2287, 0.03351, 0.232, 0.05017, 0.154, 0.07384, 0.1475, 0.05814, 0.1868, 0.04183, 0.1933, 0.05753, 0.1214, 0.09596, 0.112, 0.08183, 0.1474, 0.05816, 0.1569, 0.07228, 0.09386, 0.124, 0.08185, 0.112, 0.112, 0.08185, 0.124, 0.09386, 0.07228, 0.1569, 0.05816, 0.1474, 0.08183, 0.112, 0.09596, 0.1214, 0.05753, 0.1933, 0.04183, 0.1868, 0.05814, 0.1475, 0.07384, 0.154, 0.05017, 0.232, 0.03351, 0.2287, 0.04183, 0.1869, 0.05849, 0.1902, 0.05049, 0.2713, 0.03351, 0.2713, 0.03351, 0.2287, 0.05049, 0.2287, 0.05849, 0.3098, 0.04183, 0.3131, 0.03351, 0.2713, 0.05017, 0.268, 0.07384, 0.346, 0.05814, 0.3525, 0.04183, 0.3132, 0.05753, 0.3067, 0.09596, 0.3786, 0.08183, 0.388, 0.05816, 0.3526, 0.07228, 0.3431, 0.124, 0.4061, 0.112, 0.4181, 0.08185, 0.388, 0.09386, 0.376, 0.1569, 0.4277, 0.1474, 0.4418, 0.112, 0.4182, 0.1214, 0.404, 0.1933, 0.4425, 0.1868, 0.4582, 0.1475, 0.4419, 0.154, 0.4262, 0.232, 0.4498, 0.2287, 0.4665, 0.1869, 0.4582, 0.1902, 0.4415, 0.2852, 0.4267, 0.25, 0.4302, 0.25, 0.4302, 0.2852, 0.4267, 0.75, 0.49, 0.7968, 0.4854, 0.7896, 0.4491, 0.75, 0.453, 0.7968, 0.4854, 0.8418, 0.4717, 0.8277, 0.4376, 0.7896, 0.4491, 0.8418, 0.4717, 0.8833, 0.4496, 0.8628, 0.4188, 0.8277, 0.4376, 0.8833, 0.4496, 0.9197, 0.4197, 0.8935, 0.3935, 0.8628, 0.4188, 0.9197, 0.4197, 0.9496, 0.3833, 0.9188, 0.3628, 0.8935, 0.3935, 0.9496, 0.3833, 0.9717, 0.3418, 0.9376, 0.3277, 0.9188, 0.3628, 0.9717, 0.3418, 0.9854, 0.2968, 0.9491, 0.2896, 0.9376, 0.3277, 0.9854, 0.2968, 0.99, 0.25, 0.953, 0.25, 0.9491, 0.2896, 0.99, 0.25, 0.9854, 0.2032, 0.9491, 0.2104, 0.953, 0.25, 0.9854, 0.2032, 0.9717, 0.1582, 0.9376, 0.1723, 0.9491, 0.2104, 0.9717, 0.1582, 0.9496, 0.1167, 0.9188, 0.1372, 0.9376, 0.1723, 0.9496, 0.1167, 0.9197, 0.08029, 0.8935, 0.1065, 0.9188, 0.1372, 0.9197, 0.08029, 0.8833, 0.05045, 0.8628, 0.0812, 0.8935, 0.1065, 0.8833, 0.05045, 0.8418, 0.02827, 0.8277, 0.06244, 0.8628, 0.0812, 0.8418, 0.02827, 0.7968, 0.01461, 0.7896, 0.05089, 0.8277, 0.06244, 0.7968, 0.01461, 0.75, 0.01, 0.75, 0.04699, 0.7896, 0.05089, 0.75, 0.01, 0.7032, 0.01461, 0.7104, 0.05089, 0.75, 0.04699, 0.7032, 0.01461, 0.6582, 0.02827, 0.6723, 0.06244, 0.7104, 0.05089, 0.6582, 0.02827, 0.6167, 0.05045, 0.6372, 0.0812, 0.6723, 0.06244, 0.6167, 0.05045, 0.5803, 0.08029, 0.6065, 0.1065, 0.6372, 0.0812, 0.5803, 0.08029, 0.5504, 0.1167, 0.5812, 0.1372, 0.6065, 0.1065, 0.5504, 0.1167, 0.5283, 0.1582, 0.5624, 0.1723, 0.5812, 0.1372, 0.5283, 0.1582, 0.5146, 0.2032, 0.5509, 0.2104, 0.5624, 0.1723, 0.5146, 0.2032, 0.51, 0.25, 0.547, 0.25, 0.5509, 0.2104, 0.51, 0.25, 0.5146, 0.2968, 0.5509, 0.2896, 0.547, 0.25, 0.5146, 0.2968, 0.5283, 0.3418, 0.5624, 0.3277, 0.5509, 0.2896, 0.5283, 0.3418, 0.5504, 0.3833, 0.5812, 0.3628, 0.5624, 0.3277, 0.5504, 0.3833, 0.5803, 0.4197, 0.6065, 0.3935, 0.5812, 0.3628, 0.5803, 0.4197, 0.6167, 0.4496, 0.6372, 0.4188, 0.6065, 0.3935, 0.6167, 0.4496, 0.6582, 0.4717, 0.6723, 0.4376, 0.6372, 0.4188, 0.6582, 0.4717, 0.7032, 0.4854, 0.7104, 0.4491, 0.6723, 0.4376, 0.7032, 0.4854, 0.75, 0.49, 0.75, 0.453, 0.7104, 0.4491, 1.0, 0.5383, 1.0, 0.9778, 0.9688, 0.9778, 0.9688, 0.5383])
me_x.update()

# ---- objects
ob_light = bpy.data.objects.new('Light', light_light)
ob_camera = bpy.data.objects.new('Camera', cam_camera)
ob_x = bpy.data.objects.new('Цилиндр', me_x)

# ---- transforms, parenting, visibility, modifiers, constraints
ob_light.location = (4.076, 1.005, 5.904)
ob_light.rotation_euler = (0.6503, 0.05522, 1.866)
ob_light.lock_rotations_4d = False
ob_light.empty_display_type = 'ARROWS'
ob_light.color = (0.0, 0.0, 0.0, 0.0)
ob_light.lineart.crease_threshold = 0.0
ob_camera.location = (7.359, -6.926, 4.958)
ob_camera.rotation_euler = (1.109, 0.0, 0.8149)
ob_camera.lock_rotations_4d = False
ob_camera.empty_display_type = 'ARROWS'
ob_camera.color = (0.0, 0.0, 0.0, 0.0)
ob_camera.display_type = 'WIRE'
ob_camera.lineart.crease_threshold = 0.0
ob_x.location = (-0.01499, -1.067e-07, 0.7944)
ob_x.scale = (1.0, 1.0, 0.3541)

# ---- collection membership
col_collection.objects.link(ob_light)
col_collection.objects.link(ob_camera)
col_collection.objects.link(ob_x)

# ---- scene / render settings (as saved in the file)
scene.camera = ob_camera
scene.frame_start = 1; scene.frame_end = 250; scene.frame_set(2)
scene.render.engine = 'BLENDER_EEVEE_NEXT'
scene.cycles.sampling_pattern = 'TABULATED_SOBOL'
scene.cycles.use_light_tree = False
scene.view_settings.view_transform = 'Filmic'
bpy.context.view_layer.update()
